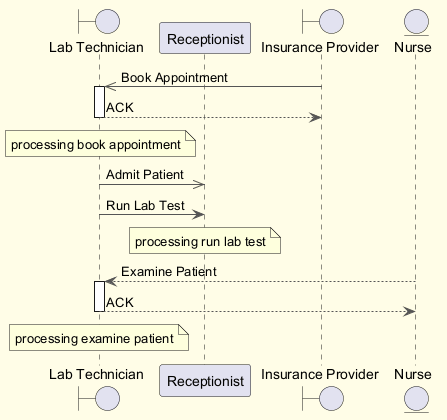

The diagram above was rendered by PlantUML. Its source (embedded in the PNG):
@startuml
skinparam backgroundColor #FFFDE7
skinparam classBackgroundColor #FFF9C4
skinparam classBorderColor #F57F17
skinparam ArrowColor #555555
boundary "Lab Technician" as LT
participant "Receptionist" as R
boundary "Insurance Provider" as IP
entity "Nurse" as N
IP ->> LT : Book Appointment
activate LT
LT --> IP : ACK
deactivate LT
note over LT : processing book appointment
LT ->> R : Admit Patient
LT -> R : Run Lab Test
note over R : processing run lab test
N --> LT : Examine Patient
activate LT
LT --> N : ACK
deactivate LT
note over LT : processing examine patient
@enduml